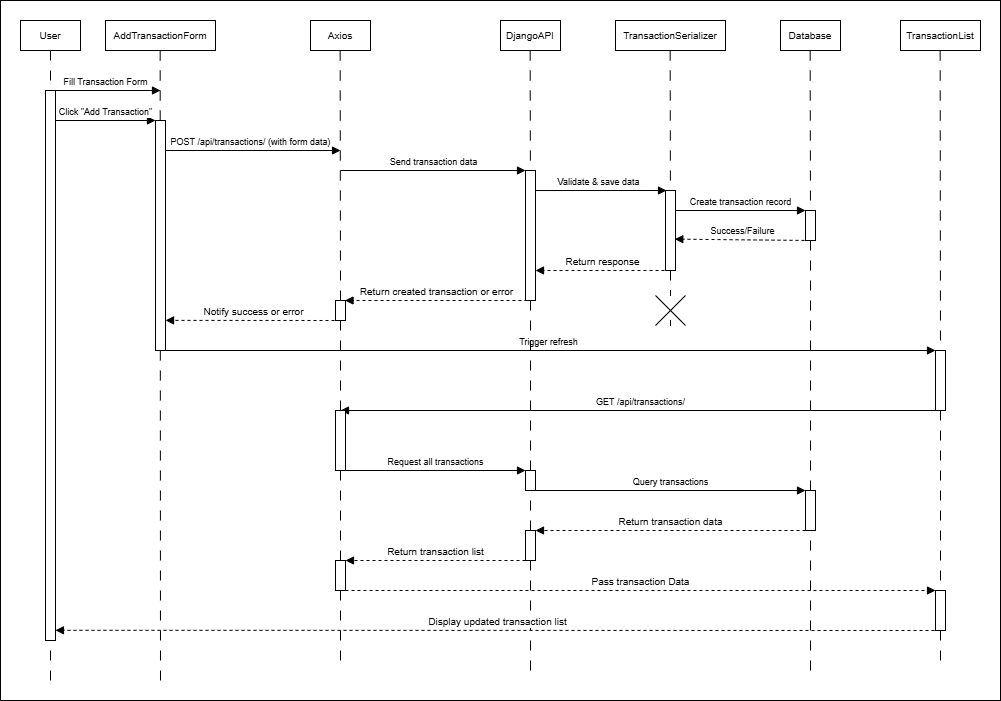

The diagram above was exported from draw.io. Its source (the exported page's mxGraphModel, read from the mxfile embedded in the PNG):
<mxGraphModel dx="802" dy="719" grid="1" gridSize="10" guides="1" tooltips="1" connect="1" arrows="1" fold="1" page="1" pageScale="1" pageWidth="1000" pageHeight="700" math="0" shadow="0">
  <root>
    <mxCell id="0" />
    <mxCell id="1" parent="0" />
    <mxCell id="73" value="" style="rounded=0;whiteSpace=wrap;html=1;" vertex="1" parent="1">
      <mxGeometry width="1000" height="700" as="geometry" />
    </mxCell>
    <mxCell id="2" value="&lt;font style=&quot;font-size: 10px;&quot;&gt;User&lt;/font&gt;" style="html=1;align=center;verticalAlign=middle;dashed=0;whiteSpace=wrap;" parent="1" vertex="1">
      <mxGeometry x="20" y="20" width="60" height="30" as="geometry" />
    </mxCell>
    <mxCell id="13" value="&lt;font style=&quot;font-size: 10px;&quot;&gt;DjangoAPI&lt;/font&gt;" style="html=1;align=center;verticalAlign=middle;dashed=0;whiteSpace=wrap;" parent="1" vertex="1">
      <mxGeometry x="500" y="20" width="60" height="30" as="geometry" />
    </mxCell>
    <mxCell id="14" value="&lt;font style=&quot;font-size: 10px;&quot;&gt;Database&lt;/font&gt;" style="html=1;align=center;verticalAlign=middle;dashed=0;whiteSpace=wrap;" parent="1" vertex="1">
      <mxGeometry x="780" y="20" width="60" height="30" as="geometry" />
    </mxCell>
    <mxCell id="15" value="&lt;font style=&quot;font-size: 10px;&quot;&gt;TransactionList&lt;/font&gt;" style="html=1;align=center;verticalAlign=middle;dashed=0;whiteSpace=wrap;" parent="1" vertex="1">
      <mxGeometry x="900" y="20" width="80" height="30" as="geometry" />
    </mxCell>
    <mxCell id="16" value="&lt;font style=&quot;font-size: 10px;&quot;&gt;TransactionSerializer&lt;/font&gt;" style="html=1;align=center;verticalAlign=middle;dashed=0;whiteSpace=wrap;" parent="1" vertex="1">
      <mxGeometry x="615" y="20" width="110" height="30" as="geometry" />
    </mxCell>
    <mxCell id="17" value="&lt;font style=&quot;font-size: 10px;&quot;&gt;AddTransactionForm&lt;/font&gt;" style="html=1;align=center;verticalAlign=middle;dashed=0;whiteSpace=wrap;" parent="1" vertex="1">
      <mxGeometry x="105" y="20" width="110" height="30" as="geometry" />
    </mxCell>
    <mxCell id="19" value="" style="endArrow=none;startArrow=none;endFill=0;startFill=0;endSize=8;html=1;verticalAlign=bottom;dashed=1;labelBackgroundColor=none;dashPattern=10 10;" parent="1" source="2" edge="1">
      <mxGeometry width="160" relative="1" as="geometry">
        <mxPoint x="250" y="240" as="sourcePoint" />
        <mxPoint x="50" y="680" as="targetPoint" />
      </mxGeometry>
    </mxCell>
    <mxCell id="23" value="" style="endArrow=none;startArrow=none;endFill=0;startFill=0;endSize=8;html=1;verticalAlign=bottom;dashed=1;labelBackgroundColor=none;dashPattern=10 10;" parent="1" source="65" edge="1">
      <mxGeometry width="160" relative="1" as="geometry">
        <mxPoint x="529.66" y="50" as="sourcePoint" />
        <mxPoint x="530" y="670" as="targetPoint" />
      </mxGeometry>
    </mxCell>
    <mxCell id="25" value="" style="endArrow=none;startArrow=none;endFill=0;startFill=0;endSize=8;html=1;verticalAlign=bottom;dashed=1;labelBackgroundColor=none;dashPattern=10 10;" parent="1" edge="1">
      <mxGeometry width="160" relative="1" as="geometry">
        <mxPoint x="159.66" y="50" as="sourcePoint" />
        <mxPoint x="160" y="690" as="targetPoint" />
      </mxGeometry>
    </mxCell>
    <mxCell id="26" value="" style="endArrow=none;startArrow=none;endFill=0;startFill=0;endSize=8;html=1;verticalAlign=bottom;dashed=1;labelBackgroundColor=none;dashPattern=10 10;" parent="1" source="71" edge="1">
      <mxGeometry width="160" relative="1" as="geometry">
        <mxPoint x="669.66" y="50" as="sourcePoint" />
        <mxPoint x="670" y="320" as="targetPoint" />
      </mxGeometry>
    </mxCell>
    <mxCell id="27" value="" style="endArrow=none;startArrow=none;endFill=0;startFill=0;endSize=8;html=1;verticalAlign=bottom;dashed=1;labelBackgroundColor=none;dashPattern=10 10;" parent="1" source="52" edge="1">
      <mxGeometry width="160" relative="1" as="geometry">
        <mxPoint x="809.66" y="50" as="sourcePoint" />
        <mxPoint x="810" y="670" as="targetPoint" />
      </mxGeometry>
    </mxCell>
    <mxCell id="34" value="&lt;font style=&quot;font-size: 9px;&quot;&gt;Validate &amp;amp; save data&lt;/font&gt;" style="html=1;verticalAlign=bottom;endArrow=block;curved=0;rounded=1;endSize=6;jumpSize=3;exitX=0.5;exitY=0.154;exitDx=0;exitDy=0;exitPerimeter=0;" parent="1" source="48" edge="1">
      <mxGeometry width="80" relative="1" as="geometry">
        <mxPoint x="511" y="190" as="sourcePoint" />
        <mxPoint x="666" y="190" as="targetPoint" />
      </mxGeometry>
    </mxCell>
    <mxCell id="28" value="" style="endArrow=none;startArrow=none;endFill=0;startFill=0;endSize=8;html=1;verticalAlign=bottom;dashed=1;labelBackgroundColor=none;dashPattern=10 10;" parent="1" source="69" edge="1">
      <mxGeometry width="160" relative="1" as="geometry">
        <mxPoint x="939.66" y="50" as="sourcePoint" />
        <mxPoint x="940" y="660" as="targetPoint" />
      </mxGeometry>
    </mxCell>
    <mxCell id="48" value="" style="rounded=0;whiteSpace=wrap;html=1;" parent="1" vertex="1">
      <mxGeometry x="525" y="170" width="10" height="130" as="geometry" />
    </mxCell>
    <mxCell id="29" value="&lt;font style=&quot;font-size: 9px;&quot;&gt;Fill Transaction Form&lt;/font&gt;" style="html=1;verticalAlign=bottom;endArrow=block;curved=0;rounded=1;endSize=6;jumpSize=3;" parent="1" edge="1">
      <mxGeometry width="80" relative="1" as="geometry">
        <mxPoint x="50" y="90" as="sourcePoint" />
        <mxPoint x="160" y="90" as="targetPoint" />
      </mxGeometry>
    </mxCell>
    <mxCell id="30" value="&lt;font style=&quot;font-size: 9px;&quot;&gt;Click &quot;Add Transaction&quot;&lt;/font&gt;" style="html=1;verticalAlign=bottom;endArrow=block;curved=0;rounded=1;endSize=6;jumpSize=3;" parent="1" edge="1">
      <mxGeometry width="80" relative="1" as="geometry">
        <mxPoint x="55" y="120" as="sourcePoint" />
        <mxPoint x="155" y="120" as="targetPoint" />
      </mxGeometry>
    </mxCell>
    <mxCell id="31" value="&lt;font style=&quot;font-size: 9px;&quot;&gt;POST /api/transactions/ (with form data)&lt;/font&gt;" style="html=1;verticalAlign=bottom;endArrow=block;curved=0;rounded=1;endSize=6;jumpSize=3;" parent="1" edge="1">
      <mxGeometry width="80" relative="1" as="geometry">
        <mxPoint x="160" y="150" as="sourcePoint" />
        <mxPoint x="340" y="150" as="targetPoint" />
      </mxGeometry>
    </mxCell>
    <mxCell id="33" value="&lt;font style=&quot;font-size: 9px;&quot;&gt;Send transaction data&lt;/font&gt;" style="html=1;verticalAlign=bottom;endArrow=block;curved=0;rounded=1;endSize=6;jumpSize=3;entryX=0;entryY=0;entryDx=0;entryDy=0;" parent="1" target="48" edge="1">
      <mxGeometry width="80" relative="1" as="geometry">
        <mxPoint x="340" y="170" as="sourcePoint" />
        <mxPoint x="515" y="170" as="targetPoint" />
      </mxGeometry>
    </mxCell>
    <mxCell id="35" value="&lt;font style=&quot;font-size: 9px;&quot;&gt;Create transaction record&lt;/font&gt;" style="html=1;verticalAlign=bottom;endArrow=block;curved=0;rounded=1;endSize=6;jumpSize=3;exitX=1;exitY=0.25;exitDx=0;exitDy=0;" parent="1" source="50" edge="1">
      <mxGeometry width="80" relative="1" as="geometry">
        <mxPoint x="685" y="210" as="sourcePoint" />
        <mxPoint x="805" y="210" as="targetPoint" />
      </mxGeometry>
    </mxCell>
    <mxCell id="50" value="" style="rounded=0;whiteSpace=wrap;html=1;" parent="1" vertex="1">
      <mxGeometry x="665" y="190" width="10" height="80" as="geometry" />
    </mxCell>
    <mxCell id="36" value="&lt;font style=&quot;font-size: 9px;&quot;&gt;Success/Failure&lt;/font&gt;" style="html=1;verticalAlign=bottom;endArrow=block;curved=0;rounded=1;endSize=6;jumpSize=3;dashed=1;entryX=0.931;entryY=0.608;entryDx=0;entryDy=0;entryPerimeter=0;" parent="1" target="50" edge="1">
      <mxGeometry width="80" relative="1" as="geometry">
        <mxPoint x="810" y="240" as="sourcePoint" />
        <mxPoint x="695" y="240" as="targetPoint" />
      </mxGeometry>
    </mxCell>
    <mxCell id="37" value="&lt;font size=&quot;1&quot;&gt;Return response&lt;/font&gt;" style="html=1;verticalAlign=bottom;endArrow=block;curved=0;rounded=1;endSize=6;jumpSize=3;dashed=1;entryX=1;entryY=0.769;entryDx=0;entryDy=0;entryPerimeter=0;" parent="1" target="48" edge="1">
      <mxGeometry width="80" relative="1" as="geometry">
        <mxPoint x="670" y="270" as="sourcePoint" />
        <mxPoint x="515" y="270" as="targetPoint" />
      </mxGeometry>
    </mxCell>
    <mxCell id="38" value="&lt;font size=&quot;1&quot;&gt;Return created transaction or error&lt;/font&gt;" style="html=1;verticalAlign=bottom;endArrow=block;curved=0;rounded=1;endSize=6;jumpSize=3;dashed=1;entryX=0.75;entryY=0;entryDx=0;entryDy=0;" parent="1" edge="1">
      <mxGeometry width="80" relative="1" as="geometry">
        <mxPoint x="527" y="300" as="sourcePoint" />
        <mxPoint x="344.5" y="300" as="targetPoint" />
      </mxGeometry>
    </mxCell>
    <mxCell id="39" value="&lt;font size=&quot;1&quot;&gt;Notify success or error&lt;/font&gt;" style="html=1;verticalAlign=bottom;endArrow=block;curved=0;rounded=1;endSize=6;jumpSize=3;dashed=1;entryX=1.006;entryY=0.869;entryDx=0;entryDy=0;entryPerimeter=0;" parent="1" target="55" edge="1">
      <mxGeometry width="80" relative="1" as="geometry">
        <mxPoint x="340" y="320" as="sourcePoint" />
        <mxPoint x="160" y="320" as="targetPoint" />
      </mxGeometry>
    </mxCell>
    <mxCell id="40" value="&lt;font style=&quot;font-size: 9px;&quot;&gt;Trigger refresh&lt;/font&gt;" style="html=1;verticalAlign=bottom;endArrow=block;curved=0;rounded=1;endSize=6;jumpSize=3;entryX=0;entryY=0;entryDx=0;entryDy=0;" parent="1" target="59" edge="1">
      <mxGeometry width="80" relative="1" as="geometry">
        <mxPoint x="160" y="350" as="sourcePoint" />
        <mxPoint x="940" y="350" as="targetPoint" />
      </mxGeometry>
    </mxCell>
    <mxCell id="41" value="&lt;font style=&quot;font-size: 9px;&quot;&gt;GET /api/transactions/&lt;/font&gt;" style="html=1;verticalAlign=bottom;endArrow=block;curved=0;rounded=1;endSize=6;jumpSize=3;" parent="1" edge="1">
      <mxGeometry width="80" relative="1" as="geometry">
        <mxPoint x="940" y="410" as="sourcePoint" />
        <mxPoint x="340" y="410" as="targetPoint" />
      </mxGeometry>
    </mxCell>
    <mxCell id="42" value="&lt;font style=&quot;font-size: 9px;&quot;&gt;Request all transactions&lt;/font&gt;" style="html=1;verticalAlign=bottom;endArrow=block;curved=0;rounded=1;endSize=6;jumpSize=3;entryX=0;entryY=0;entryDx=0;entryDy=0;exitX=1;exitY=1;exitDx=0;exitDy=0;" parent="1" source="61" target="63" edge="1">
      <mxGeometry width="80" relative="1" as="geometry">
        <mxPoint x="350" y="469" as="sourcePoint" />
        <mxPoint x="520" y="469" as="targetPoint" />
      </mxGeometry>
    </mxCell>
    <mxCell id="43" value="&lt;font style=&quot;font-size: 9px;&quot;&gt;Query transactions&lt;/font&gt;" style="html=1;verticalAlign=bottom;endArrow=block;curved=0;rounded=1;endSize=6;jumpSize=3;entryX=0;entryY=0;entryDx=0;entryDy=0;exitX=1;exitY=1;exitDx=0;exitDy=0;" parent="1" source="63" target="64" edge="1">
      <mxGeometry width="80" relative="1" as="geometry">
        <mxPoint x="540" y="490" as="sourcePoint" />
        <mxPoint x="820" y="490" as="targetPoint" />
      </mxGeometry>
    </mxCell>
    <mxCell id="18" value="&lt;font style=&quot;font-size: 10px;&quot;&gt;Axios&lt;/font&gt;" style="html=1;align=center;verticalAlign=middle;dashed=0;whiteSpace=wrap;movable=1;resizable=1;rotatable=1;deletable=1;editable=1;locked=0;connectable=1;" parent="1" vertex="1">
      <mxGeometry x="310" y="20" width="60" height="30" as="geometry" />
    </mxCell>
    <mxCell id="24" value="" style="endArrow=none;startArrow=none;endFill=0;startFill=0;endSize=8;html=1;verticalAlign=bottom;dashed=1;labelBackgroundColor=none;dashPattern=10 10;movable=1;resizable=1;rotatable=1;deletable=1;editable=1;locked=0;connectable=1;" parent="1" source="67" edge="1">
      <mxGeometry width="160" relative="1" as="geometry">
        <mxPoint x="339.65999999999997" y="50" as="sourcePoint" />
        <mxPoint x="340" y="660" as="targetPoint" />
      </mxGeometry>
    </mxCell>
    <mxCell id="44" value="&lt;font size=&quot;1&quot;&gt;Return transaction data&lt;/font&gt;" style="html=1;verticalAlign=bottom;endArrow=block;curved=0;rounded=1;endSize=6;jumpSize=3;dashed=1;exitX=0;exitY=1;exitDx=0;exitDy=0;entryX=1;entryY=0;entryDx=0;entryDy=0;" parent="1" source="64" target="65" edge="1">
      <mxGeometry width="80" relative="1" as="geometry">
        <mxPoint x="820" y="530" as="sourcePoint" />
        <mxPoint x="540" y="530" as="targetPoint" />
      </mxGeometry>
    </mxCell>
    <mxCell id="45" value="&lt;font size=&quot;1&quot;&gt;Return transaction list&lt;/font&gt;" style="html=1;verticalAlign=bottom;endArrow=block;curved=0;rounded=1;endSize=6;jumpSize=3;dashed=1;entryX=1;entryY=0;entryDx=0;entryDy=0;" parent="1" target="67" edge="1">
      <mxGeometry width="80" relative="1" as="geometry">
        <mxPoint x="525" y="560" as="sourcePoint" />
        <mxPoint x="355" y="560" as="targetPoint" />
      </mxGeometry>
    </mxCell>
    <mxCell id="46" value="&lt;font size=&quot;1&quot;&gt;Pass transaction Data&lt;/font&gt;" style="html=1;verticalAlign=bottom;endArrow=block;curved=0;rounded=1;endSize=6;jumpSize=3;dashed=1;entryX=0;entryY=0;entryDx=0;entryDy=0;exitX=1;exitY=1;exitDx=0;exitDy=0;" parent="1" source="67" target="69" edge="1">
      <mxGeometry width="80" relative="1" as="geometry">
        <mxPoint x="350" y="590" as="sourcePoint" />
        <mxPoint x="950" y="590" as="targetPoint" />
        <Array as="points" />
      </mxGeometry>
    </mxCell>
    <mxCell id="47" value="&lt;font size=&quot;1&quot;&gt;Display updated transaction list&lt;/font&gt;" style="html=1;verticalAlign=bottom;endArrow=block;curved=0;rounded=1;endSize=6;jumpSize=3;dashed=1;entryX=0.995;entryY=0.976;entryDx=0;entryDy=0;entryPerimeter=0;" parent="1" edge="1">
      <mxGeometry width="80" relative="1" as="geometry">
        <mxPoint x="940" y="630" as="sourcePoint" />
        <mxPoint x="54.94999999999999" y="629.7999999999998" as="targetPoint" />
      </mxGeometry>
    </mxCell>
    <mxCell id="49" value="" style="endArrow=none;startArrow=none;endFill=0;startFill=0;endSize=8;html=1;verticalAlign=bottom;dashed=1;labelBackgroundColor=none;dashPattern=10 10;" parent="1" target="48" edge="1">
      <mxGeometry width="160" relative="1" as="geometry">
        <mxPoint x="529.66" y="50" as="sourcePoint" />
        <mxPoint x="530" y="670" as="targetPoint" />
      </mxGeometry>
    </mxCell>
    <mxCell id="51" value="" style="endArrow=none;startArrow=none;endFill=0;startFill=0;endSize=8;html=1;verticalAlign=bottom;dashed=1;labelBackgroundColor=none;dashPattern=10 10;" parent="1" target="50" edge="1">
      <mxGeometry width="160" relative="1" as="geometry">
        <mxPoint x="669.66" y="50" as="sourcePoint" />
        <mxPoint x="670" y="660" as="targetPoint" />
      </mxGeometry>
    </mxCell>
    <mxCell id="53" value="" style="endArrow=none;startArrow=none;endFill=0;startFill=0;endSize=8;html=1;verticalAlign=bottom;dashed=1;labelBackgroundColor=none;dashPattern=10 10;" parent="1" target="52" edge="1">
      <mxGeometry width="160" relative="1" as="geometry">
        <mxPoint x="809.66" y="50" as="sourcePoint" />
        <mxPoint x="810" y="670" as="targetPoint" />
      </mxGeometry>
    </mxCell>
    <mxCell id="52" value="" style="rounded=0;whiteSpace=wrap;html=1;" parent="1" vertex="1">
      <mxGeometry x="805" y="210" width="10" height="30" as="geometry" />
    </mxCell>
    <mxCell id="54" value="" style="rounded=0;whiteSpace=wrap;html=1;" parent="1" vertex="1">
      <mxGeometry x="45" y="90" width="10" height="550" as="geometry" />
    </mxCell>
    <mxCell id="55" value="" style="rounded=0;whiteSpace=wrap;html=1;" parent="1" vertex="1">
      <mxGeometry x="155" y="120" width="10" height="230" as="geometry" />
    </mxCell>
    <mxCell id="58" value="" style="endArrow=none;startArrow=none;endFill=0;startFill=0;endSize=8;html=1;verticalAlign=bottom;dashed=1;labelBackgroundColor=none;dashPattern=10 10;movable=1;resizable=1;rotatable=1;deletable=1;editable=1;locked=0;connectable=1;" parent="1" target="56" edge="1">
      <mxGeometry width="160" relative="1" as="geometry">
        <mxPoint x="339.65999999999997" y="50" as="sourcePoint" />
        <mxPoint x="340" y="660" as="targetPoint" />
      </mxGeometry>
    </mxCell>
    <mxCell id="56" value="" style="rounded=0;whiteSpace=wrap;html=1;" parent="1" vertex="1">
      <mxGeometry x="335" y="300" width="10" height="20" as="geometry" />
    </mxCell>
    <mxCell id="60" value="" style="endArrow=none;startArrow=none;endFill=0;startFill=0;endSize=8;html=1;verticalAlign=bottom;dashed=1;labelBackgroundColor=none;dashPattern=10 10;" parent="1" target="59" edge="1">
      <mxGeometry width="160" relative="1" as="geometry">
        <mxPoint x="939.66" y="50" as="sourcePoint" />
        <mxPoint x="940" y="660" as="targetPoint" />
      </mxGeometry>
    </mxCell>
    <mxCell id="59" value="" style="rounded=0;whiteSpace=wrap;html=1;" parent="1" vertex="1">
      <mxGeometry x="935" y="350" width="10" height="60" as="geometry" />
    </mxCell>
    <mxCell id="62" value="" style="endArrow=none;startArrow=none;endFill=0;startFill=0;endSize=8;html=1;verticalAlign=bottom;dashed=1;labelBackgroundColor=none;dashPattern=10 10;movable=1;resizable=1;rotatable=1;deletable=1;editable=1;locked=0;connectable=1;" parent="1" source="56" target="61" edge="1">
      <mxGeometry width="160" relative="1" as="geometry">
        <mxPoint x="340" y="320" as="sourcePoint" />
        <mxPoint x="340" y="660" as="targetPoint" />
      </mxGeometry>
    </mxCell>
    <mxCell id="61" value="" style="rounded=0;whiteSpace=wrap;html=1;" parent="1" vertex="1">
      <mxGeometry x="335" y="410" width="10" height="60" as="geometry" />
    </mxCell>
    <mxCell id="64" value="" style="rounded=0;whiteSpace=wrap;html=1;" parent="1" vertex="1">
      <mxGeometry x="805" y="490" width="10" height="40" as="geometry" />
    </mxCell>
    <mxCell id="66" value="" style="endArrow=none;startArrow=none;endFill=0;startFill=0;endSize=8;html=1;verticalAlign=bottom;dashed=1;labelBackgroundColor=none;dashPattern=10 10;" parent="1" source="48" target="65" edge="1">
      <mxGeometry width="160" relative="1" as="geometry">
        <mxPoint x="530" y="300" as="sourcePoint" />
        <mxPoint x="530" y="670" as="targetPoint" />
      </mxGeometry>
    </mxCell>
    <mxCell id="63" value="" style="rounded=0;whiteSpace=wrap;html=1;" parent="1" vertex="1">
      <mxGeometry x="525" y="470" width="10" height="20" as="geometry" />
    </mxCell>
    <mxCell id="65" value="" style="rounded=0;whiteSpace=wrap;html=1;" parent="1" vertex="1">
      <mxGeometry x="525" y="530" width="10" height="30" as="geometry" />
    </mxCell>
    <mxCell id="68" value="" style="endArrow=none;startArrow=none;endFill=0;startFill=0;endSize=8;html=1;verticalAlign=bottom;dashed=1;labelBackgroundColor=none;dashPattern=10 10;movable=1;resizable=1;rotatable=1;deletable=1;editable=1;locked=0;connectable=1;" parent="1" source="61" target="67" edge="1">
      <mxGeometry width="160" relative="1" as="geometry">
        <mxPoint x="340" y="470" as="sourcePoint" />
        <mxPoint x="340" y="660" as="targetPoint" />
      </mxGeometry>
    </mxCell>
    <mxCell id="67" value="" style="rounded=0;whiteSpace=wrap;html=1;" parent="1" vertex="1">
      <mxGeometry x="335" y="560" width="10" height="30" as="geometry" />
    </mxCell>
    <mxCell id="70" value="" style="endArrow=none;startArrow=none;endFill=0;startFill=0;endSize=8;html=1;verticalAlign=bottom;dashed=1;labelBackgroundColor=none;dashPattern=10 10;" parent="1" source="59" target="69" edge="1">
      <mxGeometry width="160" relative="1" as="geometry">
        <mxPoint x="940" y="410" as="sourcePoint" />
        <mxPoint x="940" y="660" as="targetPoint" />
      </mxGeometry>
    </mxCell>
    <mxCell id="69" value="" style="rounded=0;whiteSpace=wrap;html=1;" parent="1" vertex="1">
      <mxGeometry x="935" y="590" width="10" height="40" as="geometry" />
    </mxCell>
    <mxCell id="72" value="" style="endArrow=none;startArrow=none;endFill=0;startFill=0;endSize=8;html=1;verticalAlign=bottom;dashed=1;labelBackgroundColor=none;dashPattern=10 10;" parent="1" source="50" target="71" edge="1">
      <mxGeometry width="160" relative="1" as="geometry">
        <mxPoint x="670" y="270" as="sourcePoint" />
        <mxPoint x="670" y="320" as="targetPoint" />
      </mxGeometry>
    </mxCell>
    <mxCell id="71" value="" style="shape=umlDestroy;html=1;" parent="1" vertex="1">
      <mxGeometry x="655" y="295" width="30" height="30" as="geometry" />
    </mxCell>
  </root>
</mxGraphModel>